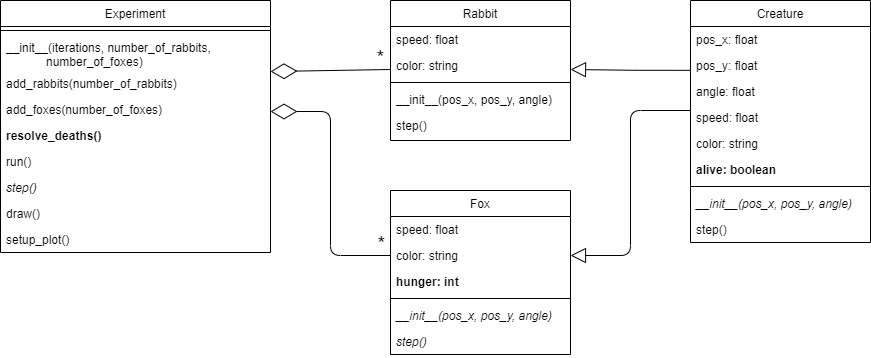

The diagram above was exported from draw.io. Its source (the exported page's mxGraphModel, read from the mxfile embedded in the PNG):
<mxGraphModel dx="1434" dy="844" grid="1" gridSize="10" guides="1" tooltips="1" connect="1" arrows="1" fold="1" page="1" pageScale="1" pageWidth="827" pageHeight="1169" math="0" shadow="0">
  <root>
    <mxCell id="WIyWlLk6GJQsqaUBKTNV-0" />
    <mxCell id="WIyWlLk6GJQsqaUBKTNV-1" parent="WIyWlLk6GJQsqaUBKTNV-0" />
    <mxCell id="zkfFHV4jXpPFQw0GAbJ--0" value="Experiment" style="swimlane;fontStyle=0;align=center;verticalAlign=top;childLayout=stackLayout;horizontal=1;startSize=26;horizontalStack=0;resizeParent=1;resizeLast=0;collapsible=1;marginBottom=0;rounded=0;shadow=0;strokeWidth=1;" parent="WIyWlLk6GJQsqaUBKTNV-1" vertex="1">
      <mxGeometry x="50" y="10" width="270" height="252" as="geometry">
        <mxRectangle x="230" y="140" width="160" height="26" as="alternateBounds" />
      </mxGeometry>
    </mxCell>
    <mxCell id="zkfFHV4jXpPFQw0GAbJ--4" value="" style="line;html=1;strokeWidth=1;align=left;verticalAlign=middle;spacingTop=-1;spacingLeft=3;spacingRight=3;rotatable=0;labelPosition=right;points=[];portConstraint=eastwest;" parent="zkfFHV4jXpPFQw0GAbJ--0" vertex="1">
      <mxGeometry y="26" width="270" height="8" as="geometry" />
    </mxCell>
    <mxCell id="zkfFHV4jXpPFQw0GAbJ--5" value="__init__(iterations, number_of_rabbits, &#10;            number_of_foxes)" style="text;align=left;verticalAlign=top;spacingLeft=4;spacingRight=4;overflow=hidden;rotatable=0;points=[[0,0.5],[1,0.5]];portConstraint=eastwest;fontStyle=0" parent="zkfFHV4jXpPFQw0GAbJ--0" vertex="1">
      <mxGeometry y="34" width="270" height="36" as="geometry" />
    </mxCell>
    <mxCell id="6k0pFT1f-SALafKPparU-26" value="add_rabbits(number_of_rabbits)" style="text;align=left;verticalAlign=top;spacingLeft=4;spacingRight=4;overflow=hidden;rotatable=0;points=[[0,0.5],[1,0.5]];portConstraint=eastwest;" parent="zkfFHV4jXpPFQw0GAbJ--0" vertex="1">
      <mxGeometry y="70" width="270" height="26" as="geometry" />
    </mxCell>
    <mxCell id="6k0pFT1f-SALafKPparU-27" value="add_foxes(number_of_foxes)" style="text;align=left;verticalAlign=top;spacingLeft=4;spacingRight=4;overflow=hidden;rotatable=0;points=[[0,0.5],[1,0.5]];portConstraint=eastwest;" parent="zkfFHV4jXpPFQw0GAbJ--0" vertex="1">
      <mxGeometry y="96" width="270" height="26" as="geometry" />
    </mxCell>
    <mxCell id="6k0pFT1f-SALafKPparU-28" value="resolve_deaths()" style="text;align=left;verticalAlign=top;spacingLeft=4;spacingRight=4;overflow=hidden;rotatable=0;points=[[0,0.5],[1,0.5]];portConstraint=eastwest;fontStyle=1" parent="zkfFHV4jXpPFQw0GAbJ--0" vertex="1">
      <mxGeometry y="122" width="270" height="26" as="geometry" />
    </mxCell>
    <mxCell id="6k0pFT1f-SALafKPparU-34" value="run()" style="text;align=left;verticalAlign=top;spacingLeft=4;spacingRight=4;overflow=hidden;rotatable=0;points=[[0,0.5],[1,0.5]];portConstraint=eastwest;" parent="zkfFHV4jXpPFQw0GAbJ--0" vertex="1">
      <mxGeometry y="148" width="270" height="26" as="geometry" />
    </mxCell>
    <mxCell id="6k0pFT1f-SALafKPparU-33" value="step()" style="text;align=left;verticalAlign=top;spacingLeft=4;spacingRight=4;overflow=hidden;rotatable=0;points=[[0,0.5],[1,0.5]];portConstraint=eastwest;fontStyle=2" parent="zkfFHV4jXpPFQw0GAbJ--0" vertex="1">
      <mxGeometry y="174" width="270" height="26" as="geometry" />
    </mxCell>
    <mxCell id="6k0pFT1f-SALafKPparU-31" value="draw()" style="text;align=left;verticalAlign=top;spacingLeft=4;spacingRight=4;overflow=hidden;rotatable=0;points=[[0,0.5],[1,0.5]];portConstraint=eastwest;" parent="zkfFHV4jXpPFQw0GAbJ--0" vertex="1">
      <mxGeometry y="200" width="270" height="26" as="geometry" />
    </mxCell>
    <mxCell id="6k0pFT1f-SALafKPparU-32" value="setup_plot()" style="text;align=left;verticalAlign=top;spacingLeft=4;spacingRight=4;overflow=hidden;rotatable=0;points=[[0,0.5],[1,0.5]];portConstraint=eastwest;" parent="zkfFHV4jXpPFQw0GAbJ--0" vertex="1">
      <mxGeometry y="226" width="270" height="26" as="geometry" />
    </mxCell>
    <mxCell id="zkfFHV4jXpPFQw0GAbJ--17" value="Fox" style="swimlane;fontStyle=0;align=center;verticalAlign=top;childLayout=stackLayout;horizontal=1;startSize=26;horizontalStack=0;resizeParent=1;resizeLast=0;collapsible=1;marginBottom=0;rounded=0;shadow=0;strokeWidth=1;" parent="WIyWlLk6GJQsqaUBKTNV-1" vertex="1">
      <mxGeometry x="440" y="200" width="180" height="164" as="geometry">
        <mxRectangle x="350" y="130" width="160" height="26" as="alternateBounds" />
      </mxGeometry>
    </mxCell>
    <mxCell id="zkfFHV4jXpPFQw0GAbJ--18" value="speed: float" style="text;align=left;verticalAlign=top;spacingLeft=4;spacingRight=4;overflow=hidden;rotatable=0;points=[[0,0.5],[1,0.5]];portConstraint=eastwest;" parent="zkfFHV4jXpPFQw0GAbJ--17" vertex="1">
      <mxGeometry y="26" width="180" height="26" as="geometry" />
    </mxCell>
    <mxCell id="zkfFHV4jXpPFQw0GAbJ--20" value="color: string" style="text;align=left;verticalAlign=top;spacingLeft=4;spacingRight=4;overflow=hidden;rotatable=0;points=[[0,0.5],[1,0.5]];portConstraint=eastwest;rounded=0;shadow=0;html=0;" parent="zkfFHV4jXpPFQw0GAbJ--17" vertex="1">
      <mxGeometry y="52" width="180" height="26" as="geometry" />
    </mxCell>
    <mxCell id="zkfFHV4jXpPFQw0GAbJ--21" value="hunger: int" style="text;align=left;verticalAlign=top;spacingLeft=4;spacingRight=4;overflow=hidden;rotatable=0;points=[[0,0.5],[1,0.5]];portConstraint=eastwest;rounded=0;shadow=0;html=0;fontStyle=1" parent="zkfFHV4jXpPFQw0GAbJ--17" vertex="1">
      <mxGeometry y="78" width="180" height="26" as="geometry" />
    </mxCell>
    <mxCell id="zkfFHV4jXpPFQw0GAbJ--23" value="" style="line;html=1;strokeWidth=1;align=left;verticalAlign=middle;spacingTop=-1;spacingLeft=3;spacingRight=3;rotatable=0;labelPosition=right;points=[];portConstraint=eastwest;" parent="zkfFHV4jXpPFQw0GAbJ--17" vertex="1">
      <mxGeometry y="104" width="180" height="8" as="geometry" />
    </mxCell>
    <mxCell id="zkfFHV4jXpPFQw0GAbJ--24" value="__init__(pos_x, pos_y, angle)" style="text;align=left;verticalAlign=top;spacingLeft=4;spacingRight=4;overflow=hidden;rotatable=0;points=[[0,0.5],[1,0.5]];portConstraint=eastwest;fontStyle=2" parent="zkfFHV4jXpPFQw0GAbJ--17" vertex="1">
      <mxGeometry y="112" width="180" height="26" as="geometry" />
    </mxCell>
    <mxCell id="zkfFHV4jXpPFQw0GAbJ--25" value="step()" style="text;align=left;verticalAlign=top;spacingLeft=4;spacingRight=4;overflow=hidden;rotatable=0;points=[[0,0.5],[1,0.5]];portConstraint=eastwest;fontStyle=2" parent="zkfFHV4jXpPFQw0GAbJ--17" vertex="1">
      <mxGeometry y="138" width="180" height="26" as="geometry" />
    </mxCell>
    <mxCell id="6k0pFT1f-SALafKPparU-0" value="" style="endArrow=diamondThin;endFill=0;endSize=24;html=1;exitX=0;exitY=0.5;exitDx=0;exitDy=0;edgeStyle=orthogonalEdgeStyle;" parent="WIyWlLk6GJQsqaUBKTNV-1" source="zkfFHV4jXpPFQw0GAbJ--20" edge="1">
      <mxGeometry width="160" relative="1" as="geometry">
        <mxPoint x="578" y="227.5" as="sourcePoint" />
        <mxPoint x="320" y="121" as="targetPoint" />
        <Array as="points">
          <mxPoint x="380" y="265" />
          <mxPoint x="380" y="121" />
        </Array>
      </mxGeometry>
    </mxCell>
    <mxCell id="6k0pFT1f-SALafKPparU-3" value="*" style="edgeLabel;html=1;align=center;verticalAlign=middle;resizable=0;points=[];fontSize=20;labelBackgroundColor=none;" parent="6k0pFT1f-SALafKPparU-0" vertex="1" connectable="0">
      <mxGeometry x="-0.62" y="-2" relative="1" as="geometry">
        <mxPoint x="40.59" y="-11" as="offset" />
      </mxGeometry>
    </mxCell>
    <mxCell id="6k0pFT1f-SALafKPparU-15" value="Rabbit" style="swimlane;fontStyle=0;align=center;verticalAlign=top;childLayout=stackLayout;horizontal=1;startSize=26;horizontalStack=0;resizeParent=1;resizeLast=0;collapsible=1;marginBottom=0;rounded=0;shadow=0;strokeWidth=1;" parent="WIyWlLk6GJQsqaUBKTNV-1" vertex="1">
      <mxGeometry x="440" y="10" width="180" height="140" as="geometry">
        <mxRectangle x="350" y="130" width="160" height="26" as="alternateBounds" />
      </mxGeometry>
    </mxCell>
    <mxCell id="6k0pFT1f-SALafKPparU-16" value="speed: float" style="text;align=left;verticalAlign=top;spacingLeft=4;spacingRight=4;overflow=hidden;rotatable=0;points=[[0,0.5],[1,0.5]];portConstraint=eastwest;" parent="6k0pFT1f-SALafKPparU-15" vertex="1">
      <mxGeometry y="26" width="180" height="26" as="geometry" />
    </mxCell>
    <mxCell id="6k0pFT1f-SALafKPparU-18" value="color: string" style="text;align=left;verticalAlign=top;spacingLeft=4;spacingRight=4;overflow=hidden;rotatable=0;points=[[0,0.5],[1,0.5]];portConstraint=eastwest;rounded=0;shadow=0;html=0;" parent="6k0pFT1f-SALafKPparU-15" vertex="1">
      <mxGeometry y="52" width="180" height="26" as="geometry" />
    </mxCell>
    <mxCell id="6k0pFT1f-SALafKPparU-20" value="" style="line;html=1;strokeWidth=1;align=left;verticalAlign=middle;spacingTop=-1;spacingLeft=3;spacingRight=3;rotatable=0;labelPosition=right;points=[];portConstraint=eastwest;" parent="6k0pFT1f-SALafKPparU-15" vertex="1">
      <mxGeometry y="78" width="180" height="8" as="geometry" />
    </mxCell>
    <mxCell id="6k0pFT1f-SALafKPparU-21" value="__init__(pos_x, pos_y, angle)" style="text;align=left;verticalAlign=top;spacingLeft=4;spacingRight=4;overflow=hidden;rotatable=0;points=[[0,0.5],[1,0.5]];portConstraint=eastwest;fontStyle=0" parent="6k0pFT1f-SALafKPparU-15" vertex="1">
      <mxGeometry y="86" width="180" height="26" as="geometry" />
    </mxCell>
    <mxCell id="6k0pFT1f-SALafKPparU-22" value="step()" style="text;align=left;verticalAlign=top;spacingLeft=4;spacingRight=4;overflow=hidden;rotatable=0;points=[[0,0.5],[1,0.5]];portConstraint=eastwest;" parent="6k0pFT1f-SALafKPparU-15" vertex="1">
      <mxGeometry y="112" width="180" height="26" as="geometry" />
    </mxCell>
    <mxCell id="6k0pFT1f-SALafKPparU-24" value="" style="endArrow=diamondThin;endFill=0;endSize=24;html=1;" parent="WIyWlLk6GJQsqaUBKTNV-1" edge="1">
      <mxGeometry width="160" relative="1" as="geometry">
        <mxPoint x="440" y="79" as="sourcePoint" />
        <mxPoint x="320" y="81" as="targetPoint" />
      </mxGeometry>
    </mxCell>
    <mxCell id="6k0pFT1f-SALafKPparU-25" value="*" style="edgeLabel;html=1;align=center;verticalAlign=middle;resizable=0;points=[];fontSize=20;labelBackgroundColor=none;" parent="6k0pFT1f-SALafKPparU-24" vertex="1" connectable="0">
      <mxGeometry x="-0.62" y="-2" relative="1" as="geometry">
        <mxPoint x="12.999999999999998" y="-11.000000000000004" as="offset" />
      </mxGeometry>
    </mxCell>
    <mxCell id="6k0pFT1f-SALafKPparU-36" value="Creature" style="swimlane;fontStyle=0;align=center;verticalAlign=top;childLayout=stackLayout;horizontal=1;startSize=26;horizontalStack=0;resizeParent=1;resizeLast=0;collapsible=1;marginBottom=0;rounded=0;shadow=0;strokeWidth=1;" parent="WIyWlLk6GJQsqaUBKTNV-1" vertex="1">
      <mxGeometry x="740" y="10" width="180" height="242" as="geometry">
        <mxRectangle x="350" y="130" width="160" height="26" as="alternateBounds" />
      </mxGeometry>
    </mxCell>
    <mxCell id="6k0pFT1f-SALafKPparU-37" value="pos_x: float" style="text;align=left;verticalAlign=top;spacingLeft=4;spacingRight=4;overflow=hidden;rotatable=0;points=[[0,0.5],[1,0.5]];portConstraint=eastwest;" parent="6k0pFT1f-SALafKPparU-36" vertex="1">
      <mxGeometry y="26" width="180" height="26" as="geometry" />
    </mxCell>
    <mxCell id="6k0pFT1f-SALafKPparU-38" value="pos_y: float" style="text;align=left;verticalAlign=top;spacingLeft=4;spacingRight=4;overflow=hidden;rotatable=0;points=[[0,0.5],[1,0.5]];portConstraint=eastwest;rounded=0;shadow=0;html=0;" parent="6k0pFT1f-SALafKPparU-36" vertex="1">
      <mxGeometry y="52" width="180" height="26" as="geometry" />
    </mxCell>
    <mxCell id="6k0pFT1f-SALafKPparU-53" value="angle: float" style="text;align=left;verticalAlign=top;spacingLeft=4;spacingRight=4;overflow=hidden;rotatable=0;points=[[0,0.5],[1,0.5]];portConstraint=eastwest;rounded=0;shadow=0;html=0;" parent="6k0pFT1f-SALafKPparU-36" vertex="1">
      <mxGeometry y="78" width="180" height="26" as="geometry" />
    </mxCell>
    <mxCell id="6k0pFT1f-SALafKPparU-45" value="speed: float" style="text;align=left;verticalAlign=top;spacingLeft=4;spacingRight=4;overflow=hidden;rotatable=0;points=[[0,0.5],[1,0.5]];portConstraint=eastwest;rounded=0;shadow=0;html=0;" parent="6k0pFT1f-SALafKPparU-36" vertex="1">
      <mxGeometry y="104" width="180" height="26" as="geometry" />
    </mxCell>
    <mxCell id="6k0pFT1f-SALafKPparU-48" value="color: string" style="text;align=left;verticalAlign=top;spacingLeft=4;spacingRight=4;overflow=hidden;rotatable=0;points=[[0,0.5],[1,0.5]];portConstraint=eastwest;rounded=0;shadow=0;html=0;" parent="6k0pFT1f-SALafKPparU-36" vertex="1">
      <mxGeometry y="130" width="180" height="26" as="geometry" />
    </mxCell>
    <mxCell id="6k0pFT1f-SALafKPparU-47" value="alive: boolean" style="text;align=left;verticalAlign=top;spacingLeft=4;spacingRight=4;overflow=hidden;rotatable=0;points=[[0,0.5],[1,0.5]];portConstraint=eastwest;rounded=0;shadow=0;html=0;fontStyle=1" parent="6k0pFT1f-SALafKPparU-36" vertex="1">
      <mxGeometry y="156" width="180" height="26" as="geometry" />
    </mxCell>
    <mxCell id="6k0pFT1f-SALafKPparU-40" value="" style="line;html=1;strokeWidth=1;align=left;verticalAlign=middle;spacingTop=-1;spacingLeft=3;spacingRight=3;rotatable=0;labelPosition=right;points=[];portConstraint=eastwest;" parent="6k0pFT1f-SALafKPparU-36" vertex="1">
      <mxGeometry y="182" width="180" height="8" as="geometry" />
    </mxCell>
    <mxCell id="6k0pFT1f-SALafKPparU-41" value="__init__(pos_x, pos_y, angle)" style="text;align=left;verticalAlign=top;spacingLeft=4;spacingRight=4;overflow=hidden;rotatable=0;points=[[0,0.5],[1,0.5]];portConstraint=eastwest;fontStyle=2" parent="6k0pFT1f-SALafKPparU-36" vertex="1">
      <mxGeometry y="190" width="180" height="26" as="geometry" />
    </mxCell>
    <mxCell id="6k0pFT1f-SALafKPparU-49" value="step()" style="text;align=left;verticalAlign=top;spacingLeft=4;spacingRight=4;overflow=hidden;rotatable=0;points=[[0,0.5],[1,0.5]];portConstraint=eastwest;" parent="6k0pFT1f-SALafKPparU-36" vertex="1">
      <mxGeometry y="216" width="180" height="26" as="geometry" />
    </mxCell>
    <mxCell id="6k0pFT1f-SALafKPparU-51" style="edgeStyle=orthogonalEdgeStyle;rounded=0;orthogonalLoop=1;jettySize=auto;html=1;exitX=0.002;exitY=-0.315;exitDx=0;exitDy=0;fontSize=16;endArrow=block;endFill=0;startSize=6;endSize=13;exitPerimeter=0;" parent="WIyWlLk6GJQsqaUBKTNV-1" source="6k0pFT1f-SALafKPparU-53" edge="1">
      <mxGeometry relative="1" as="geometry">
        <mxPoint x="620" y="79" as="targetPoint" />
        <Array as="points">
          <mxPoint x="685" y="79" />
        </Array>
      </mxGeometry>
    </mxCell>
    <mxCell id="6k0pFT1f-SALafKPparU-52" style="rounded=1;orthogonalLoop=1;jettySize=auto;html=1;fontSize=16;endArrow=block;endFill=0;startSize=6;endSize=13;edgeStyle=orthogonalEdgeStyle;entryX=1;entryY=0.5;entryDx=0;entryDy=0;" parent="WIyWlLk6GJQsqaUBKTNV-1" target="zkfFHV4jXpPFQw0GAbJ--20" edge="1">
      <mxGeometry relative="1" as="geometry">
        <mxPoint x="740" y="120" as="sourcePoint" />
        <mxPoint x="620" y="275" as="targetPoint" />
        <Array as="points">
          <mxPoint x="680" y="120" />
          <mxPoint x="680" y="265" />
        </Array>
      </mxGeometry>
    </mxCell>
  </root>
</mxGraphModel>